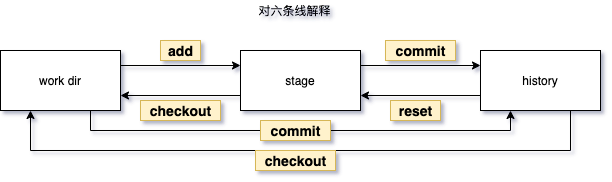

The diagram above was exported from draw.io. Its source (the exported page's mxGraphModel, read from the mxfile embedded in the PNG):
<mxGraphModel dx="851" dy="1154" grid="1" gridSize="10" guides="1" tooltips="1" connect="1" arrows="1" fold="1" page="1" pageScale="1" pageWidth="827" pageHeight="1169" math="0" shadow="0">
  <root>
    <mxCell id="0" />
    <mxCell id="1" parent="0" />
    <mxCell id="SGiw52yLNVVxTSBp6WHI-21" style="edgeStyle=orthogonalEdgeStyle;rounded=0;orthogonalLoop=1;jettySize=auto;html=1;exitX=0.75;exitY=1;exitDx=0;exitDy=0;entryX=0.25;entryY=1;entryDx=0;entryDy=0;fontSize=14;" edge="1" parent="1" source="SGiw52yLNVVxTSBp6WHI-1" target="SGiw52yLNVVxTSBp6WHI-8">
      <mxGeometry relative="1" as="geometry" />
    </mxCell>
    <mxCell id="SGiw52yLNVVxTSBp6WHI-1" value="work dir" style="rounded=0;whiteSpace=wrap;html=1;" vertex="1" parent="1">
      <mxGeometry x="120" y="130" width="120" height="60" as="geometry" />
    </mxCell>
    <mxCell id="SGiw52yLNVVxTSBp6WHI-5" style="edgeStyle=orthogonalEdgeStyle;rounded=0;orthogonalLoop=1;jettySize=auto;html=1;exitX=0;exitY=0.75;exitDx=0;exitDy=0;entryX=1;entryY=0.75;entryDx=0;entryDy=0;" edge="1" parent="1" source="SGiw52yLNVVxTSBp6WHI-2" target="SGiw52yLNVVxTSBp6WHI-1">
      <mxGeometry relative="1" as="geometry" />
    </mxCell>
    <mxCell id="SGiw52yLNVVxTSBp6WHI-2" value="stage" style="rounded=0;whiteSpace=wrap;html=1;" vertex="1" parent="1">
      <mxGeometry x="360" y="130" width="120" height="60" as="geometry" />
    </mxCell>
    <mxCell id="SGiw52yLNVVxTSBp6WHI-3" value="" style="endArrow=classic;html=1;entryX=0;entryY=0.25;entryDx=0;entryDy=0;exitX=1;exitY=0.25;exitDx=0;exitDy=0;" edge="1" parent="1" source="SGiw52yLNVVxTSBp6WHI-1" target="SGiw52yLNVVxTSBp6WHI-2">
      <mxGeometry width="50" height="50" relative="1" as="geometry">
        <mxPoint x="250" y="180" as="sourcePoint" />
        <mxPoint x="300" y="130" as="targetPoint" />
      </mxGeometry>
    </mxCell>
    <mxCell id="SGiw52yLNVVxTSBp6WHI-6" value="stage" style="rounded=0;whiteSpace=wrap;html=1;" vertex="1" parent="1">
      <mxGeometry x="360" y="130" width="120" height="60" as="geometry" />
    </mxCell>
    <mxCell id="SGiw52yLNVVxTSBp6WHI-7" style="edgeStyle=orthogonalEdgeStyle;rounded=0;orthogonalLoop=1;jettySize=auto;html=1;exitX=0;exitY=0.75;exitDx=0;exitDy=0;entryX=1;entryY=0.75;entryDx=0;entryDy=0;" edge="1" parent="1" source="SGiw52yLNVVxTSBp6WHI-8" target="SGiw52yLNVVxTSBp6WHI-6">
      <mxGeometry relative="1" as="geometry" />
    </mxCell>
    <mxCell id="SGiw52yLNVVxTSBp6WHI-22" style="edgeStyle=orthogonalEdgeStyle;rounded=0;orthogonalLoop=1;jettySize=auto;html=1;exitX=0.75;exitY=1;exitDx=0;exitDy=0;entryX=0.25;entryY=1;entryDx=0;entryDy=0;fontSize=14;" edge="1" parent="1" source="SGiw52yLNVVxTSBp6WHI-8" target="SGiw52yLNVVxTSBp6WHI-1">
      <mxGeometry relative="1" as="geometry">
        <Array as="points">
          <mxPoint x="690" y="230" />
          <mxPoint x="150" y="230" />
        </Array>
      </mxGeometry>
    </mxCell>
    <mxCell id="SGiw52yLNVVxTSBp6WHI-8" value="history" style="rounded=0;whiteSpace=wrap;html=1;" vertex="1" parent="1">
      <mxGeometry x="600" y="130" width="120" height="60" as="geometry" />
    </mxCell>
    <mxCell id="SGiw52yLNVVxTSBp6WHI-9" value="" style="endArrow=classic;html=1;entryX=0;entryY=0.25;entryDx=0;entryDy=0;exitX=1;exitY=0.25;exitDx=0;exitDy=0;" edge="1" parent="1" source="SGiw52yLNVVxTSBp6WHI-6" target="SGiw52yLNVVxTSBp6WHI-8">
      <mxGeometry width="50" height="50" relative="1" as="geometry">
        <mxPoint x="490" y="180" as="sourcePoint" />
        <mxPoint x="540" y="130" as="targetPoint" />
      </mxGeometry>
    </mxCell>
    <mxCell id="SGiw52yLNVVxTSBp6WHI-14" value="对六条线解释" style="text;html=1;align=center;verticalAlign=middle;resizable=0;points=[];autosize=1;" vertex="1" parent="1">
      <mxGeometry x="369" y="80" width="90" height="20" as="geometry" />
    </mxCell>
    <mxCell id="SGiw52yLNVVxTSBp6WHI-15" value="add" style="text;html=1;align=center;verticalAlign=middle;resizable=0;points=[];autosize=1;fillColor=#fff2cc;strokeColor=#d6b656;fontStyle=1;fontSize=14;" vertex="1" parent="1">
      <mxGeometry x="280" y="120" width="40" height="20" as="geometry" />
    </mxCell>
    <mxCell id="SGiw52yLNVVxTSBp6WHI-16" value="checkout" style="text;html=1;align=center;verticalAlign=middle;resizable=0;points=[];autosize=1;fillColor=#fff2cc;strokeColor=#d6b656;fontStyle=1;fontSize=14;" vertex="1" parent="1">
      <mxGeometry x="260" y="180" width="80" height="20" as="geometry" />
    </mxCell>
    <mxCell id="SGiw52yLNVVxTSBp6WHI-17" value="commit" style="text;html=1;align=center;verticalAlign=middle;resizable=0;points=[];autosize=1;fillColor=#fff2cc;strokeColor=#d6b656;fontStyle=1;fontSize=14;" vertex="1" parent="1">
      <mxGeometry x="505" y="120" width="70" height="20" as="geometry" />
    </mxCell>
    <mxCell id="SGiw52yLNVVxTSBp6WHI-18" value="reset" style="text;html=1;align=center;verticalAlign=middle;resizable=0;points=[];autosize=1;fillColor=#fff2cc;strokeColor=#d6b656;fontStyle=1;fontSize=14;" vertex="1" parent="1">
      <mxGeometry x="510" y="180" width="50" height="20" as="geometry" />
    </mxCell>
    <mxCell id="SGiw52yLNVVxTSBp6WHI-19" value="checkout" style="text;html=1;align=center;verticalAlign=middle;resizable=0;points=[];autosize=1;fillColor=#fff2cc;strokeColor=#d6b656;fontStyle=1;fontSize=14;" vertex="1" parent="1">
      <mxGeometry x="375" y="230" width="80" height="20" as="geometry" />
    </mxCell>
    <mxCell id="SGiw52yLNVVxTSBp6WHI-20" value="commit" style="text;html=1;align=center;verticalAlign=middle;resizable=0;points=[];autosize=1;fillColor=#fff2cc;strokeColor=#d6b656;fontStyle=1;fontSize=14;" vertex="1" parent="1">
      <mxGeometry x="380" y="200" width="70" height="20" as="geometry" />
    </mxCell>
  </root>
</mxGraphModel>